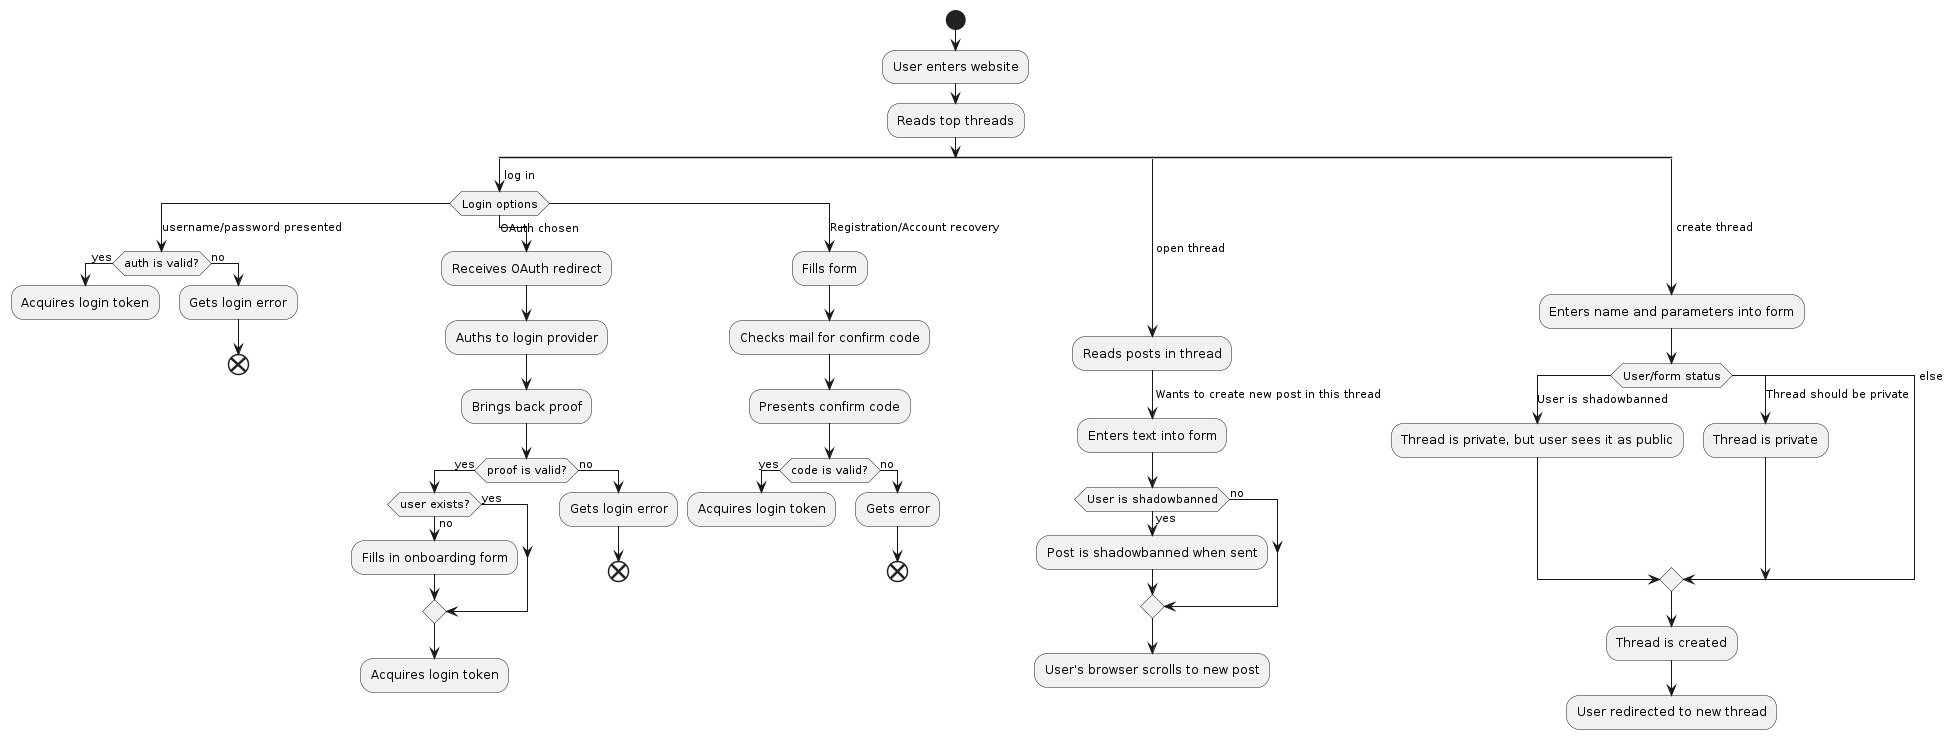

The diagram above was rendered by PlantUML. Its source (embedded in the PNG):
@startuml UserActivities

start
:User enters website;
:Reads top threads;
split
    
    -> log in;
    switch (Login options)
        case (username/password presented)
        if (auth is valid?)  then (yes)
            :Acquires login token;
            detach
        else (no) 
            :Gets login error;
            end
        endif

        case (OAuth chosen)
            :Receives OAuth redirect;
            :Auths to login provider;
            :Brings back proof;
            if (proof is valid?) then (yes)
                if (user exists?) then (no)
                    :Fills in onboarding form;
                else (yes)
                endif
                :Acquires login token;
                detach
            else (no)
                :Gets login error;
                end
            endif
        case (Registration/Account recovery)
            :Fills form;
            :Checks mail for confirm code;
            :Presents confirm code;
            if (code is valid?) then (yes)
                :Acquires login token;
                detach
            else (no)
                :Gets error;
                end
            endif
    endswitch
    
    split again
    -> open thread;
    :Reads posts in thread;
    -> Wants to create new post in this thread; 
        :Enters text into form;
        if (User is shadowbanned) then (yes)
            :Post is shadowbanned when sent;
        else (no)
        endif
        :User's browser scrolls to new post;
        detach
    split again 
    -> create thread;
        :Enters name and parameters into form;
        switch (User/form status)
        case (User is shadowbanned)
        :Thread is private, but user sees it as public;
        case (Thread should be private)
        :Thread is private;
        case (else)
        endswitch
        :Thread is created;
        :User redirected to new thread;
    detach
    
@enduml